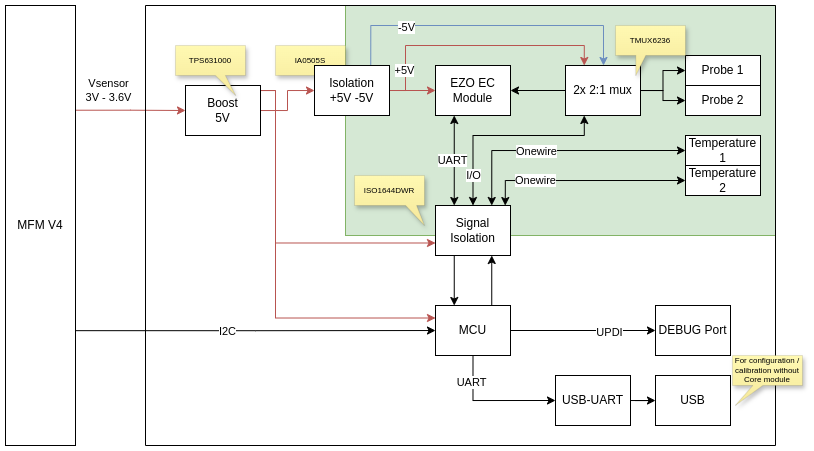

The diagram above was exported from draw.io. Its source (the exported page's mxGraphModel, read from the mxfile embedded in the PNG):
<mxGraphModel dx="1680" dy="700" grid="1" gridSize="10" guides="1" tooltips="1" connect="1" arrows="1" fold="1" page="1" pageScale="1" pageWidth="827" pageHeight="1169" math="0" shadow="0">
  <root>
    <mxCell id="0" />
    <mxCell id="1" parent="0" />
    <mxCell id="no-w3kHmlKPdVMOaWSqH-8" value="" style="rounded=0;whiteSpace=wrap;html=1;fillColor=#d5e8d4;strokeColor=#82b366;movable=0;resizable=0;rotatable=0;deletable=0;editable=0;locked=1;connectable=0;" parent="1" vertex="1">
      <mxGeometry x="370" y="40" width="430" height="230" as="geometry" />
    </mxCell>
    <mxCell id="zH7CD539yPKMTo7ZfEln-61" style="edgeStyle=orthogonalEdgeStyle;rounded=0;orthogonalLoop=1;jettySize=auto;html=1;exitX=1.001;exitY=0.739;exitDx=0;exitDy=0;exitPerimeter=0;" parent="1" source="zH7CD539yPKMTo7ZfEln-1" target="zH7CD539yPKMTo7ZfEln-12" edge="1">
      <mxGeometry relative="1" as="geometry" />
    </mxCell>
    <mxCell id="zH7CD539yPKMTo7ZfEln-62" value="I2C" style="edgeLabel;html=1;align=center;verticalAlign=middle;resizable=0;points=[];" parent="zH7CD539yPKMTo7ZfEln-61" vertex="1" connectable="0">
      <mxGeometry x="-0.199" relative="1" as="geometry">
        <mxPoint x="8" y="1" as="offset" />
      </mxGeometry>
    </mxCell>
    <mxCell id="zH7CD539yPKMTo7ZfEln-63" value="" style="edgeStyle=orthogonalEdgeStyle;rounded=0;orthogonalLoop=1;jettySize=auto;html=1;exitX=0.998;exitY=0.238;exitDx=0;exitDy=0;entryX=0;entryY=0.5;entryDx=0;entryDy=0;exitPerimeter=0;fillColor=#f8cecc;strokeColor=#b85450;" parent="1" source="zH7CD539yPKMTo7ZfEln-1" target="no-w3kHmlKPdVMOaWSqH-1" edge="1">
      <mxGeometry relative="1" as="geometry" />
    </mxCell>
    <mxCell id="zH7CD539yPKMTo7ZfEln-64" value="Vsensor&lt;div&gt;3V - 3.6V&lt;/div&gt;" style="edgeLabel;html=1;align=center;verticalAlign=middle;resizable=0;points=[];" parent="zH7CD539yPKMTo7ZfEln-63" vertex="1" connectable="0">
      <mxGeometry x="-0.146" relative="1" as="geometry">
        <mxPoint x="-15" y="-20" as="offset" />
      </mxGeometry>
    </mxCell>
    <mxCell id="zH7CD539yPKMTo7ZfEln-1" value="MFM V4" style="rounded=0;whiteSpace=wrap;html=1;" parent="1" vertex="1">
      <mxGeometry x="30" y="40" width="70" height="440" as="geometry" />
    </mxCell>
    <mxCell id="zH7CD539yPKMTo7ZfEln-3" value="" style="swimlane;startSize=0;" parent="1" vertex="1">
      <mxGeometry x="170" y="40" width="630" height="440" as="geometry" />
    </mxCell>
    <mxCell id="zH7CD539yPKMTo7ZfEln-20" style="edgeStyle=orthogonalEdgeStyle;rounded=0;orthogonalLoop=1;jettySize=auto;html=1;exitX=1;exitY=0.5;exitDx=0;exitDy=0;" parent="zH7CD539yPKMTo7ZfEln-3" source="zH7CD539yPKMTo7ZfEln-12" target="zH7CD539yPKMTo7ZfEln-19" edge="1">
      <mxGeometry relative="1" as="geometry" />
    </mxCell>
    <mxCell id="zH7CD539yPKMTo7ZfEln-21" value="UPDI" style="edgeLabel;html=1;align=center;verticalAlign=middle;resizable=0;points=[];" parent="zH7CD539yPKMTo7ZfEln-20" vertex="1" connectable="0">
      <mxGeometry x="0.3557" y="-2" relative="1" as="geometry">
        <mxPoint as="offset" />
      </mxGeometry>
    </mxCell>
    <mxCell id="zH7CD539yPKMTo7ZfEln-57" style="edgeStyle=orthogonalEdgeStyle;rounded=0;orthogonalLoop=1;jettySize=auto;html=1;entryX=0;entryY=0.5;entryDx=0;entryDy=0;exitX=0.5;exitY=1;exitDx=0;exitDy=0;" parent="zH7CD539yPKMTo7ZfEln-3" source="zH7CD539yPKMTo7ZfEln-12" target="zH7CD539yPKMTo7ZfEln-55" edge="1">
      <mxGeometry relative="1" as="geometry" />
    </mxCell>
    <mxCell id="Ar8b3TrCb_WrASNO3pO2-12" value="UART" style="edgeLabel;html=1;align=center;verticalAlign=middle;resizable=0;points=[];" vertex="1" connectable="0" parent="zH7CD539yPKMTo7ZfEln-57">
      <mxGeometry x="-0.5744" y="-2" relative="1" as="geometry">
        <mxPoint as="offset" />
      </mxGeometry>
    </mxCell>
    <mxCell id="no-w3kHmlKPdVMOaWSqH-9" style="edgeStyle=orthogonalEdgeStyle;rounded=0;orthogonalLoop=1;jettySize=auto;html=1;exitX=0.75;exitY=0;exitDx=0;exitDy=0;entryX=0.75;entryY=1;entryDx=0;entryDy=0;" parent="zH7CD539yPKMTo7ZfEln-3" source="zH7CD539yPKMTo7ZfEln-12" target="no-w3kHmlKPdVMOaWSqH-6" edge="1">
      <mxGeometry relative="1" as="geometry" />
    </mxCell>
    <mxCell id="zH7CD539yPKMTo7ZfEln-12" value="MCU" style="rounded=0;whiteSpace=wrap;html=1;glass=0;shadow=0;" parent="zH7CD539yPKMTo7ZfEln-3" vertex="1">
      <mxGeometry x="290" y="300" width="75" height="50" as="geometry" />
    </mxCell>
    <mxCell id="zH7CD539yPKMTo7ZfEln-19" value="DEBUG Port" style="rounded=0;whiteSpace=wrap;html=1;glass=0;shadow=0;" parent="zH7CD539yPKMTo7ZfEln-3" vertex="1">
      <mxGeometry x="510" y="300" width="75" height="50" as="geometry" />
    </mxCell>
    <mxCell id="zH7CD539yPKMTo7ZfEln-54" value="USB" style="rounded=0;whiteSpace=wrap;html=1;glass=0;shadow=0;" parent="zH7CD539yPKMTo7ZfEln-3" vertex="1">
      <mxGeometry x="510" y="370" width="75" height="50" as="geometry" />
    </mxCell>
    <mxCell id="zH7CD539yPKMTo7ZfEln-56" style="edgeStyle=orthogonalEdgeStyle;rounded=0;orthogonalLoop=1;jettySize=auto;html=1;" parent="zH7CD539yPKMTo7ZfEln-3" source="zH7CD539yPKMTo7ZfEln-55" target="zH7CD539yPKMTo7ZfEln-54" edge="1">
      <mxGeometry relative="1" as="geometry" />
    </mxCell>
    <mxCell id="zH7CD539yPKMTo7ZfEln-55" value="USB-UART" style="rounded=0;whiteSpace=wrap;html=1;glass=0;shadow=0;" parent="zH7CD539yPKMTo7ZfEln-3" vertex="1">
      <mxGeometry x="410" y="370" width="75" height="50" as="geometry" />
    </mxCell>
    <mxCell id="no-w3kHmlKPdVMOaWSqH-3" style="edgeStyle=orthogonalEdgeStyle;rounded=0;orthogonalLoop=1;jettySize=auto;html=1;fillColor=#f8cecc;strokeColor=#b85450;" parent="zH7CD539yPKMTo7ZfEln-3" source="no-w3kHmlKPdVMOaWSqH-1" target="no-w3kHmlKPdVMOaWSqH-2" edge="1">
      <mxGeometry relative="1" as="geometry" />
    </mxCell>
    <mxCell id="no-w3kHmlKPdVMOaWSqH-4" style="edgeStyle=orthogonalEdgeStyle;rounded=0;orthogonalLoop=1;jettySize=auto;html=1;entryX=0;entryY=0.25;entryDx=0;entryDy=0;fillColor=#f8cecc;strokeColor=#b85450;" parent="zH7CD539yPKMTo7ZfEln-3" source="no-w3kHmlKPdVMOaWSqH-1" target="zH7CD539yPKMTo7ZfEln-12" edge="1">
      <mxGeometry relative="1" as="geometry">
        <Array as="points">
          <mxPoint x="130" y="85" />
          <mxPoint x="130" y="313" />
        </Array>
      </mxGeometry>
    </mxCell>
    <mxCell id="no-w3kHmlKPdVMOaWSqH-13" style="edgeStyle=orthogonalEdgeStyle;rounded=0;orthogonalLoop=1;jettySize=auto;html=1;entryX=0;entryY=0.75;entryDx=0;entryDy=0;fillColor=#f8cecc;strokeColor=#b85450;" parent="zH7CD539yPKMTo7ZfEln-3" source="no-w3kHmlKPdVMOaWSqH-1" target="no-w3kHmlKPdVMOaWSqH-6" edge="1">
      <mxGeometry relative="1" as="geometry">
        <Array as="points">
          <mxPoint x="130" y="85" />
          <mxPoint x="130" y="238" />
        </Array>
      </mxGeometry>
    </mxCell>
    <mxCell id="no-w3kHmlKPdVMOaWSqH-1" value="Boost&lt;div&gt;5V&lt;/div&gt;" style="rounded=0;whiteSpace=wrap;html=1;glass=0;shadow=0;" parent="zH7CD539yPKMTo7ZfEln-3" vertex="1">
      <mxGeometry x="40" y="80" width="75" height="50" as="geometry" />
    </mxCell>
    <mxCell id="no-w3kHmlKPdVMOaWSqH-10" style="edgeStyle=orthogonalEdgeStyle;rounded=0;orthogonalLoop=1;jettySize=auto;html=1;exitX=0.25;exitY=1;exitDx=0;exitDy=0;entryX=0.25;entryY=0;entryDx=0;entryDy=0;" parent="zH7CD539yPKMTo7ZfEln-3" source="no-w3kHmlKPdVMOaWSqH-6" target="zH7CD539yPKMTo7ZfEln-12" edge="1">
      <mxGeometry relative="1" as="geometry" />
    </mxCell>
    <mxCell id="Ar8b3TrCb_WrASNO3pO2-3" style="edgeStyle=orthogonalEdgeStyle;rounded=0;orthogonalLoop=1;jettySize=auto;html=1;exitX=0.75;exitY=0;exitDx=0;exitDy=0;entryX=0;entryY=0.5;entryDx=0;entryDy=0;startArrow=classic;startFill=1;" edge="1" parent="zH7CD539yPKMTo7ZfEln-3" source="no-w3kHmlKPdVMOaWSqH-6" target="Ar8b3TrCb_WrASNO3pO2-2">
      <mxGeometry relative="1" as="geometry" />
    </mxCell>
    <mxCell id="Ar8b3TrCb_WrASNO3pO2-9" value="Onewire" style="edgeLabel;html=1;align=center;verticalAlign=middle;resizable=0;points=[];" vertex="1" connectable="0" parent="Ar8b3TrCb_WrASNO3pO2-3">
      <mxGeometry x="-0.6739" y="1" relative="1" as="geometry">
        <mxPoint x="45" y="-14" as="offset" />
      </mxGeometry>
    </mxCell>
    <mxCell id="Ar8b3TrCb_WrASNO3pO2-4" style="edgeStyle=orthogonalEdgeStyle;rounded=0;orthogonalLoop=1;jettySize=auto;html=1;exitX=0.93;exitY=0.001;exitDx=0;exitDy=0;entryX=0;entryY=0.5;entryDx=0;entryDy=0;startArrow=classic;startFill=1;exitPerimeter=0;" edge="1" parent="zH7CD539yPKMTo7ZfEln-3" source="no-w3kHmlKPdVMOaWSqH-6" target="Ar8b3TrCb_WrASNO3pO2-1">
      <mxGeometry relative="1" as="geometry">
        <Array as="points" />
      </mxGeometry>
    </mxCell>
    <mxCell id="Ar8b3TrCb_WrASNO3pO2-10" value="Onewire" style="edgeLabel;html=1;align=center;verticalAlign=middle;resizable=0;points=[];" vertex="1" connectable="0" parent="Ar8b3TrCb_WrASNO3pO2-4">
      <mxGeometry x="-0.584" y="1" relative="1" as="geometry">
        <mxPoint x="12" y="1" as="offset" />
      </mxGeometry>
    </mxCell>
    <mxCell id="no-w3kHmlKPdVMOaWSqH-6" value="&lt;div&gt;Signal Isolation&lt;/div&gt;" style="rounded=0;whiteSpace=wrap;html=1;glass=0;shadow=0;" parent="zH7CD539yPKMTo7ZfEln-3" vertex="1">
      <mxGeometry x="290" y="200" width="75" height="50" as="geometry" />
    </mxCell>
    <mxCell id="zH7CD539yPKMTo7ZfEln-58" value="For configuration / calibration without Core module" style="shape=callout;whiteSpace=wrap;html=1;perimeter=calloutPerimeter;shadow=1;fillStyle=solid;pointerEvents=1;align=center;verticalAlign=middle;fontFamily=Helvetica;fontSize=8;fontColor=#000000;fillColor=#FFF9B2;gradientColor=#F5E89B;gradientDirection=south;strokeWidth=0;base=10;position2=0.04;size=20;position=0.29;" parent="zH7CD539yPKMTo7ZfEln-3" vertex="1">
      <mxGeometry x="587" y="350" width="70" height="50" as="geometry" />
    </mxCell>
    <mxCell id="no-w3kHmlKPdVMOaWSqH-20" value="IA0505S" style="shape=callout;whiteSpace=wrap;html=1;perimeter=calloutPerimeter;shadow=1;fillStyle=solid;pointerEvents=1;align=center;verticalAlign=middle;fontFamily=Helvetica;fontSize=8;fontColor=#000000;fillColor=#FFF9B2;gradientColor=#F5E89B;gradientDirection=south;strokeWidth=0;base=10;position2=0.86;size=20;position=0.57;" parent="zH7CD539yPKMTo7ZfEln-3" vertex="1">
      <mxGeometry x="130" y="40" width="70" height="50" as="geometry" />
    </mxCell>
    <mxCell id="no-w3kHmlKPdVMOaWSqH-21" value="TPS631000" style="shape=callout;whiteSpace=wrap;html=1;perimeter=calloutPerimeter;shadow=1;fillStyle=solid;pointerEvents=1;align=center;verticalAlign=middle;fontFamily=Helvetica;fontSize=8;fontColor=#000000;fillColor=#FFF9B2;gradientColor=#F5E89B;gradientDirection=south;strokeWidth=0;base=10;position2=0.86;size=20;position=0.57;" parent="zH7CD539yPKMTo7ZfEln-3" vertex="1">
      <mxGeometry x="30" y="40" width="70" height="50" as="geometry" />
    </mxCell>
    <mxCell id="zH7CD539yPKMTo7ZfEln-5" value="Probe 2" style="rounded=0;whiteSpace=wrap;html=1;glass=0;shadow=0;" parent="zH7CD539yPKMTo7ZfEln-3" vertex="1">
      <mxGeometry x="540" y="80" width="75" height="30" as="geometry" />
    </mxCell>
    <mxCell id="zH7CD539yPKMTo7ZfEln-8" style="edgeStyle=orthogonalEdgeStyle;rounded=0;orthogonalLoop=1;jettySize=auto;html=1;" parent="zH7CD539yPKMTo7ZfEln-3" source="zH7CD539yPKMTo7ZfEln-6" target="no-w3kHmlKPdVMOaWSqH-5" edge="1">
      <mxGeometry relative="1" as="geometry">
        <mxPoint x="510" y="45" as="targetPoint" />
      </mxGeometry>
    </mxCell>
    <mxCell id="zH7CD539yPKMTo7ZfEln-9" style="edgeStyle=orthogonalEdgeStyle;rounded=0;orthogonalLoop=1;jettySize=auto;html=1;exitX=1;exitY=0.5;exitDx=0;exitDy=0;" parent="zH7CD539yPKMTo7ZfEln-3" source="zH7CD539yPKMTo7ZfEln-6" target="zH7CD539yPKMTo7ZfEln-5" edge="1">
      <mxGeometry relative="1" as="geometry" />
    </mxCell>
    <mxCell id="zH7CD539yPKMTo7ZfEln-10" style="edgeStyle=orthogonalEdgeStyle;rounded=0;orthogonalLoop=1;jettySize=auto;html=1;" parent="zH7CD539yPKMTo7ZfEln-3" source="zH7CD539yPKMTo7ZfEln-6" target="zH7CD539yPKMTo7ZfEln-7" edge="1">
      <mxGeometry relative="1" as="geometry" />
    </mxCell>
    <mxCell id="Ar8b3TrCb_WrASNO3pO2-6" style="edgeStyle=orthogonalEdgeStyle;rounded=0;orthogonalLoop=1;jettySize=auto;html=1;exitX=0.25;exitY=1;exitDx=0;exitDy=0;entryX=0.5;entryY=0;entryDx=0;entryDy=0;startArrow=classic;startFill=1;" edge="1" parent="zH7CD539yPKMTo7ZfEln-3" source="zH7CD539yPKMTo7ZfEln-6" target="no-w3kHmlKPdVMOaWSqH-6">
      <mxGeometry relative="1" as="geometry">
        <Array as="points">
          <mxPoint x="439" y="130" />
          <mxPoint x="328" y="130" />
        </Array>
      </mxGeometry>
    </mxCell>
    <mxCell id="Ar8b3TrCb_WrASNO3pO2-8" value="I/O" style="edgeLabel;html=1;align=center;verticalAlign=middle;resizable=0;points=[];" vertex="1" connectable="0" parent="Ar8b3TrCb_WrASNO3pO2-6">
      <mxGeometry x="0.4039" relative="1" as="geometry">
        <mxPoint y="30" as="offset" />
      </mxGeometry>
    </mxCell>
    <mxCell id="zH7CD539yPKMTo7ZfEln-6" value="2x 2:1 mux" style="rounded=0;whiteSpace=wrap;html=1;glass=0;shadow=0;" parent="zH7CD539yPKMTo7ZfEln-3" vertex="1">
      <mxGeometry x="420" y="60" width="75" height="50" as="geometry" />
    </mxCell>
    <mxCell id="zH7CD539yPKMTo7ZfEln-7" value="EZO EC Module" style="rounded=0;whiteSpace=wrap;html=1;glass=0;shadow=0;" parent="zH7CD539yPKMTo7ZfEln-3" vertex="1">
      <mxGeometry x="290" y="60" width="75" height="50" as="geometry" />
    </mxCell>
    <mxCell id="no-w3kHmlKPdVMOaWSqH-14" style="edgeStyle=orthogonalEdgeStyle;rounded=0;orthogonalLoop=1;jettySize=auto;html=1;fillColor=#f8cecc;strokeColor=#b85450;" parent="zH7CD539yPKMTo7ZfEln-3" source="no-w3kHmlKPdVMOaWSqH-2" target="zH7CD539yPKMTo7ZfEln-7" edge="1">
      <mxGeometry relative="1" as="geometry" />
    </mxCell>
    <mxCell id="no-w3kHmlKPdVMOaWSqH-15" style="edgeStyle=orthogonalEdgeStyle;rounded=0;orthogonalLoop=1;jettySize=auto;html=1;exitX=1;exitY=0.5;exitDx=0;exitDy=0;entryX=0.25;entryY=0;entryDx=0;entryDy=0;fillColor=#f8cecc;strokeColor=#b85450;" parent="zH7CD539yPKMTo7ZfEln-3" source="no-w3kHmlKPdVMOaWSqH-2" target="zH7CD539yPKMTo7ZfEln-6" edge="1">
      <mxGeometry relative="1" as="geometry">
        <Array as="points">
          <mxPoint x="260" y="85" />
          <mxPoint x="260" y="40" />
          <mxPoint x="439" y="40" />
        </Array>
      </mxGeometry>
    </mxCell>
    <mxCell id="no-w3kHmlKPdVMOaWSqH-18" value="+5V" style="edgeLabel;html=1;align=center;verticalAlign=middle;resizable=0;points=[];" parent="no-w3kHmlKPdVMOaWSqH-15" vertex="1" connectable="0">
      <mxGeometry x="-0.7306" y="1" relative="1" as="geometry">
        <mxPoint y="-1" as="offset" />
      </mxGeometry>
    </mxCell>
    <mxCell id="no-w3kHmlKPdVMOaWSqH-16" style="edgeStyle=orthogonalEdgeStyle;rounded=0;orthogonalLoop=1;jettySize=auto;html=1;entryX=0.5;entryY=0;entryDx=0;entryDy=0;exitX=0.75;exitY=0;exitDx=0;exitDy=0;fillColor=#dae8fc;strokeColor=#6c8ebf;" parent="zH7CD539yPKMTo7ZfEln-3" source="no-w3kHmlKPdVMOaWSqH-2" target="zH7CD539yPKMTo7ZfEln-6" edge="1">
      <mxGeometry relative="1" as="geometry">
        <Array as="points">
          <mxPoint x="225" y="20" />
          <mxPoint x="458" y="20" />
          <mxPoint x="458" y="60" />
        </Array>
      </mxGeometry>
    </mxCell>
    <mxCell id="no-w3kHmlKPdVMOaWSqH-17" value="-5V" style="edgeLabel;html=1;align=center;verticalAlign=middle;resizable=0;points=[];" parent="no-w3kHmlKPdVMOaWSqH-16" vertex="1" connectable="0">
      <mxGeometry x="-0.8933" y="1" relative="1" as="geometry">
        <mxPoint x="36" y="-22" as="offset" />
      </mxGeometry>
    </mxCell>
    <mxCell id="no-w3kHmlKPdVMOaWSqH-2" value="&lt;div&gt;&lt;span style=&quot;background-color: initial;&quot;&gt;Isolation&lt;/span&gt;&lt;br&gt;&lt;/div&gt;&lt;div&gt;+5V -5V&lt;/div&gt;" style="rounded=0;whiteSpace=wrap;html=1;glass=0;shadow=0;" parent="zH7CD539yPKMTo7ZfEln-3" vertex="1">
      <mxGeometry x="169" y="60" width="75" height="50" as="geometry" />
    </mxCell>
    <mxCell id="no-w3kHmlKPdVMOaWSqH-5" value="Probe 1" style="rounded=0;whiteSpace=wrap;html=1;glass=0;shadow=0;" parent="zH7CD539yPKMTo7ZfEln-3" vertex="1">
      <mxGeometry x="540" y="50" width="75" height="30" as="geometry" />
    </mxCell>
    <mxCell id="no-w3kHmlKPdVMOaWSqH-11" style="edgeStyle=orthogonalEdgeStyle;rounded=0;orthogonalLoop=1;jettySize=auto;html=1;exitX=0.25;exitY=1;exitDx=0;exitDy=0;entryX=0.25;entryY=0;entryDx=0;entryDy=0;startArrow=classic;startFill=1;" parent="zH7CD539yPKMTo7ZfEln-3" source="zH7CD539yPKMTo7ZfEln-7" target="no-w3kHmlKPdVMOaWSqH-6" edge="1">
      <mxGeometry relative="1" as="geometry">
        <mxPoint x="308.75" y="180" as="targetPoint" />
      </mxGeometry>
    </mxCell>
    <mxCell id="Ar8b3TrCb_WrASNO3pO2-7" value="UART" style="edgeLabel;html=1;align=center;verticalAlign=middle;resizable=0;points=[];" vertex="1" connectable="0" parent="no-w3kHmlKPdVMOaWSqH-11">
      <mxGeometry x="-0.0062" y="-2" relative="1" as="geometry">
        <mxPoint as="offset" />
      </mxGeometry>
    </mxCell>
    <mxCell id="no-w3kHmlKPdVMOaWSqH-19" value="TMUX6236" style="shape=callout;whiteSpace=wrap;html=1;perimeter=calloutPerimeter;shadow=1;fillStyle=solid;pointerEvents=1;align=center;verticalAlign=middle;fontFamily=Helvetica;fontSize=8;fontColor=#000000;fillColor=#FFF9B2;gradientColor=#F5E89B;gradientDirection=south;strokeWidth=0;base=10;position2=0.29;size=20;position=0.29;" parent="zH7CD539yPKMTo7ZfEln-3" vertex="1">
      <mxGeometry x="470" y="20" width="70" height="50" as="geometry" />
    </mxCell>
    <mxCell id="Ar8b3TrCb_WrASNO3pO2-1" value="Temperature 2" style="rounded=0;whiteSpace=wrap;html=1;glass=0;shadow=0;" vertex="1" parent="zH7CD539yPKMTo7ZfEln-3">
      <mxGeometry x="540" y="160" width="75" height="30" as="geometry" />
    </mxCell>
    <mxCell id="Ar8b3TrCb_WrASNO3pO2-2" value="Temperature 1" style="rounded=0;whiteSpace=wrap;html=1;glass=0;shadow=0;" vertex="1" parent="zH7CD539yPKMTo7ZfEln-3">
      <mxGeometry x="540" y="130" width="75" height="30" as="geometry" />
    </mxCell>
    <mxCell id="Ar8b3TrCb_WrASNO3pO2-11" value="ISO1644DWR" style="shape=callout;whiteSpace=wrap;html=1;perimeter=calloutPerimeter;shadow=1;fillStyle=solid;pointerEvents=1;align=center;verticalAlign=middle;fontFamily=Helvetica;fontSize=8;fontColor=#000000;fillColor=#FFF9B2;gradientColor=#F5E89B;gradientDirection=south;strokeWidth=0;base=11;position2=1;size=20;position=0.73;" vertex="1" parent="zH7CD539yPKMTo7ZfEln-3">
      <mxGeometry x="209" y="170" width="70" height="50" as="geometry" />
    </mxCell>
  </root>
</mxGraphModel>